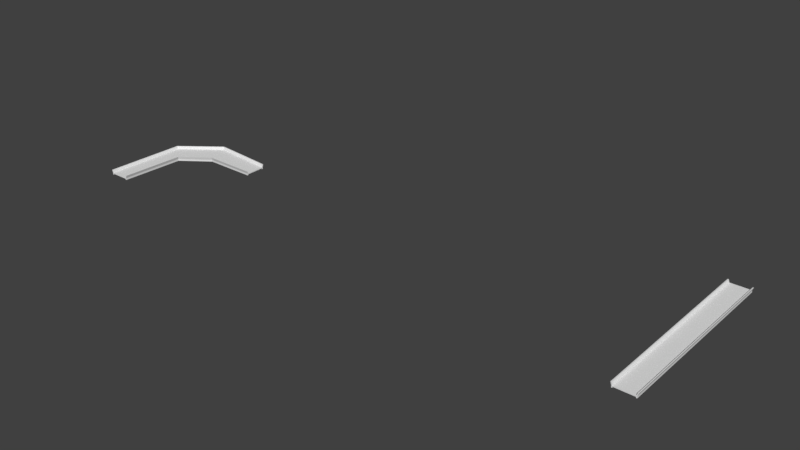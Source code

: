 # Source: Tracks.blend  (saved by Blender 2.79.0; exported with 4.5.12 LTS)
import bpy
from mathutils import Matrix  # noqa: F401  (used for matrix-valued properties, if any)

bpy.ops.wm.read_factory_settings(use_empty=True)
scene = bpy.context.scene
scene.name = 'Scene'

# ---- collections
col_collection_1 = bpy.data.collections.new('Collection 1'); scene.collection.children.link(col_collection_1)

# ---- world
world_world = bpy.data.worlds.new('World'); scene.world = world_world
world_world.color = (0.05088, 0.05088, 0.05088)
world_world.use_sun_shadow = False
world_world.sun_shadow_jitter_overblur = 0.0
world_world.cycles.sampling_method = 'MANUAL'

# ---- meshes
me_cube_000 = bpy.data.meshes.new('Cube.000')
me_cube_000.from_pydata([(0.0, -10.0, -0.1), (0.0, -10.0, 0.0), (0.0, 10.0, -0.1), (0.0, 10.0, 0.0), (1.0, -10.0, -0.1), (1.0, -10.0, 0.0), (1.0, 10.0, -0.1), (1.0, 10.0, 0.0), (1.1, 10.0, 0.0), (1.1, 10.0, -0.1), (1.1, -10.0, -0.1), (1.1, -10.0, 0.0), (1.1, 10.0, 0.3), (1.1, -10.0, 0.3), (1.2, 10.0, 0.3), (1.2, -10.0, 0.3), (1.0, -10.0, -0.2), (1.0, 10.0, -0.2), (1.1, -10.0, -0.2), (1.1, 10.0, -0.2)], [], [(9, 8, 11, 10), (2, 3, 7, 6), (5, 4, 10, 11), (4, 5, 1, 0), (2, 6, 4, 0), (7, 3, 1, 5), (9, 10, 18, 19), (11, 8, 14, 15), (6, 7, 8, 9), (12, 13, 15, 14), (7, 5, 13, 12), (8, 7, 12, 14), (5, 11, 15, 13), (16, 17, 19, 18), (4, 6, 17, 16), (6, 9, 19, 17), (10, 4, 16, 18)])
_uv = me_cube_000.uv_layers.new(name='UVMap')
_uv.uv.foreach_set('vector', [0.7722, 0.625, 0.7404, 0.625, 0.7404, 3.725e-08, 0.7722, 1.863e-08, 0.2886, 1.0, 0.2565, 1.0, 0.2565, 0.6875, 0.2886, 0.6875, 0.09619, 0.9375, 0.1283, 0.9375, 0.1283, 0.9687, 0.09619, 0.9687, 0.1283, 0.9375, 0.09619, 0.9375, 0.09619, 0.625, 0.1283, 0.625, 0.6413, 0.625, 0.3206, 0.625, 0.3206, 3.725e-08, 0.6413, 0.0, 0.0, 3.725e-08, 0.3206, 0.0, 0.3206, 0.625, 3.822e-08, 0.625, 0.7722, 0.625, 0.7722, 1.863e-08, 0.8041, 0.0, 0.8041, 0.625, 0.7404, 3.725e-08, 0.7404, 0.625, 0.6413, 0.625, 0.6413, 7.451e-08, 0.2886, 0.6875, 0.2565, 0.6875, 0.2565, 0.6562, 0.2886, 0.6562, 0.9363, 0.625, 0.9363, 0.0, 0.9683, 0.0, 0.9683, 0.625, 0.9042, 0.0, 0.9042, 0.625, 0.8041, 0.625, 0.8041, 1.863e-08, 0.2565, 0.6562, 0.2565, 0.6875, 0.1603, 0.6562, 0.1603, 0.625, 0.09619, 0.9375, 0.09619, 0.9687, 0.0, 1.0, 0.0, 0.9687, 0.9042, 0.625, 0.9042, 0.0, 0.9363, 0.0, 0.9363, 0.625, 0.9683, 0.625, 0.9683, 0.0, 1.0, 0.0, 1.0, 0.625, 0.2886, 0.6875, 0.2886, 0.6562, 0.3206, 0.6562, 0.3206, 0.6875, 0.1283, 0.9687, 0.1283, 0.9375, 0.1603, 0.9375, 0.1603, 0.9687])
me_cube_000.use_remesh_preserve_volume = False
me_cube_000.use_remesh_preserve_attributes = False
me_cube_000.use_mirror_vertex_groups = False
me_cube_000.update()
me_cube_003 = bpy.data.meshes.new('Cube.003')
me_cube_003.from_pydata([(1.0, -10.0, -0.1), (1.0, -10.0, 0.0), (10.01, -0.998, -0.1), (10.0, -0.998, 0.0), (10.01, -1.098, 0.0), (10.01, -1.098, -0.1), (1.1, -10.0, -0.1), (1.1, -10.0, 0.0), (10.0, -1.098, 0.3), (1.1, -10.0, 0.3), (10.0, -1.198, 0.3), (1.2, -10.0, 0.3), (1.0, -10.0, -0.2), (10.01, -0.998, -0.2), (1.1, -10.0, -0.2), (10.01, -1.098, -0.2), (1.354, -3.196, -0.1), (1.354, -3.196, 5.577e-09), (1.441, -3.245, -0.1), (1.441, -3.245, 5.577e-09), (1.441, -3.245, 0.3), (1.528, -3.294, 0.3), (1.354, -3.196, -0.2), (1.441, -3.245, -0.2), (4.384, -0.9713, -0.1), (4.422, -1.064, -0.1), (4.384, -0.9713, -0.2), (4.422, -1.064, -0.2), (4.384, -0.9713, 1.08e-07), (4.422, -1.064, 1.08e-07), (4.422, -1.064, 0.3), (4.459, -1.157, 0.3), (0.0, -10.0, -0.1), (0.0, -10.0, 0.0), (10.01, 0.001984, -0.1), (10.0, 0.001984, 0.0), (-1.0, -10.0, -0.1), (-1.0, -10.0, 0.0), (10.01, 1.002, -0.1), (10.0, 1.002, 0.0), (10.01, 1.102, 0.0), (10.01, 1.102, -0.1), (-1.1, -10.0, -0.1), (-1.1, -10.0, 0.0), (10.0, 1.102, 0.3), (-1.1, -10.0, 0.3), (10.0, 1.202, 0.3), (-1.2, -10.0, 0.3), (-1.0, -10.0, -0.2), (10.01, 1.002, -0.2), (-1.1, -10.0, -0.2), (10.01, 1.102, -0.2), (0.3497, -2.315, -0.1), (0.3497, -2.315, 1.014e-08), (-0.7272, -1.506, -0.1), (-0.7272, -1.506, 1.724e-08), (-0.8145, -1.457, -0.1), (-0.8145, -1.457, 1.724e-08), (-0.8145, -1.457, 0.3), (-0.9018, -1.409, 0.3), (-0.7272, -1.506, -0.2), (-0.8145, -1.457, -0.2), (3.882, 0.3505, 1.126e-07), (3.306, 1.599, -0.1), (3.269, 1.692, -0.1), (3.306, 1.599, -0.2), (3.269, 1.692, -0.2), (3.882, 0.3505, -0.1), (3.306, 1.599, 1.197e-07), (3.269, 1.692, 1.197e-07), (3.269, 1.692, 0.3), (3.232, 1.785, 0.3)], [], [(18, 19, 7, 6), (34, 35, 3, 2), (1, 0, 6, 7), (0, 1, 33, 32), (52, 16, 0, 32), (17, 53, 33, 1), (18, 6, 14, 23), (29, 4, 10, 31), (2, 3, 4, 5), (20, 9, 11, 21), (17, 1, 9, 20), (4, 3, 8, 10), (1, 7, 11, 9), (26, 13, 15, 27), (24, 2, 13, 26), (2, 5, 15, 13), (6, 0, 12, 14), (0, 16, 22, 12), (12, 22, 23, 14), (28, 17, 20, 30), (30, 20, 21, 31), (7, 19, 21, 11), (25, 18, 23, 27), (28, 62, 53, 17), (67, 24, 16, 52), (25, 29, 19, 18), (5, 4, 29, 25), (34, 2, 24, 67), (3, 35, 62, 28), (5, 25, 27, 15), (8, 30, 31, 10), (3, 28, 30, 8), (16, 24, 26, 22), (22, 26, 27, 23), (19, 29, 31, 21), (56, 42, 43, 57), (34, 38, 39, 35), (37, 43, 42, 36), (36, 32, 33, 37), (52, 32, 36, 54), (55, 37, 33, 53), (56, 61, 50, 42), (69, 71, 46, 40), (38, 41, 40, 39), (58, 59, 47, 45), (55, 58, 45, 37), (40, 46, 44, 39), (37, 45, 47, 43), (65, 66, 51, 49), (63, 65, 49, 38), (38, 49, 51, 41), (42, 50, 48, 36), (36, 48, 60, 54), (48, 50, 61, 60), (68, 70, 58, 55), (70, 71, 59, 58), (43, 47, 59, 57), (64, 66, 61, 56), (68, 55, 53, 62), (67, 52, 54, 63), (64, 56, 57, 69), (41, 64, 69, 40), (34, 67, 63, 38), (39, 68, 62, 35), (41, 51, 66, 64), (44, 46, 71, 70), (39, 44, 70, 68), (54, 60, 65, 63), (60, 61, 66, 65), (57, 59, 71, 69)])
_uv = me_cube_003.uv_layers.new(name='UVMap')
_uv.uv.foreach_set('vector', [0.7722, 0.3125, 0.7404, 0.3125, 0.7404, 3.725e-08, 0.7722, 1.863e-08, 0.2886, 1.0, 0.2565, 1.0, 0.2565, 0.6875, 0.2886, 0.6875, 0.09619, 0.9375, 0.1283, 0.9375, 0.1283, 0.9687, 0.09619, 0.9687, 0.1283, 0.9375, 0.09619, 0.9375, 0.09619, 0.625, 0.1283, 0.625, 0.6413, 0.3125, 0.3206, 0.3125, 0.3206, 3.725e-08, 0.6413, 0.0, 1.911e-08, 0.3125, 0.3206, 0.3125, 0.3206, 0.625, 3.822e-08, 0.625, 0.7722, 0.3125, 0.7722, 1.863e-08, 0.8041, 0.0, 0.8041, 0.3125, 0.7404, 0.4687, 0.7404, 0.625, 0.6413, 0.625, 0.6413, 0.4687, 0.2886, 0.6875, 0.2565, 0.6875, 0.2565, 0.6562, 0.2886, 0.6562, 0.9363, 0.3125, 0.9363, 0.0, 0.9683, 0.0, 0.9683, 0.3125, 0.9042, 0.3125, 0.9042, 0.625, 0.8041, 0.625, 0.8041, 0.3125, 0.2565, 0.6562, 0.2565, 0.6875, 0.1603, 0.6562, 0.1603, 0.625, 0.09619, 0.9375, 0.09619, 0.9687, 0.0, 1.0, 0.0, 0.9687, 0.9042, 0.1562, 0.9042, 0.0, 0.9363, 0.0, 0.9363, 0.1562, 0.9683, 0.1562, 0.9683, 0.0, 1.0, 0.0, 1.0, 0.1562, 0.2886, 0.6875, 0.2886, 0.6562, 0.3206, 0.6562, 0.3206, 0.6875, 0.1283, 0.9687, 0.1283, 0.9375, 0.1603, 0.9375, 0.1603, 0.9687, 0.9683, 0.625, 0.9683, 0.3125, 1.0, 0.3125, 1.0, 0.625, 0.9042, 0.625, 0.9042, 0.3125, 0.9363, 0.3125, 0.9363, 0.625, 0.9042, 0.1562, 0.9042, 0.3125, 0.8041, 0.3125, 0.8041, 0.1562, 0.9363, 0.4687, 0.9363, 0.3125, 0.9683, 0.3125, 0.9683, 0.4687, 0.7404, 3.725e-08, 0.7404, 0.3125, 0.6413, 0.3125, 0.6413, 7.451e-08, 0.7722, 0.4687, 0.7722, 0.3125, 0.8041, 0.3125, 0.8041, 0.4687, 9.556e-09, 0.1563, 0.3206, 0.1562, 0.3206, 0.3125, 1.911e-08, 0.3125, 0.6413, 0.4687, 0.3206, 0.4687, 0.3206, 0.3125, 0.6413, 0.3125, 0.7722, 0.4687, 0.7404, 0.4687, 0.7404, 0.3125, 0.7722, 0.3125, 0.7722, 0.625, 0.7404, 0.625, 0.7404, 0.4687, 0.7722, 0.4687, 0.6413, 0.625, 0.3206, 0.625, 0.3206, 0.4687, 0.6413, 0.4687, 0.0, 3.725e-08, 0.3206, 0.0, 0.3206, 0.1562, 9.556e-09, 0.1563, 0.7722, 0.625, 0.7722, 0.4687, 0.8041, 0.4687, 0.8041, 0.625, 0.9363, 0.625, 0.9363, 0.4687, 0.9683, 0.4687, 0.9683, 0.625, 0.9042, 0.0, 0.9042, 0.1562, 0.8041, 0.1562, 0.8041, 1.863e-08, 0.9683, 0.3125, 0.9683, 0.1562, 1.0, 0.1562, 1.0, 0.3125, 0.9042, 0.3125, 0.9042, 0.1562, 0.9363, 0.1562, 0.9363, 0.3125, 0.7404, 0.3125, 0.7404, 0.4687, 0.6413, 0.4687, 0.6413, 0.3125, 0.7722, 0.3125, 0.7722, 1.863e-08, 0.7404, 3.725e-08, 0.7404, 0.3125, 0.2886, 1.0, 0.2886, 0.6875, 0.2565, 0.6875, 0.2565, 1.0, 0.09619, 0.9375, 0.09619, 0.9687, 0.1283, 0.9687, 0.1283, 0.9375, 0.1283, 0.9375, 0.1283, 0.625, 0.09619, 0.625, 0.09619, 0.9375, 0.6413, 0.3125, 0.6413, 0.0, 0.3206, 3.725e-08, 0.3206, 0.3125, 1.911e-08, 0.3125, 3.822e-08, 0.625, 0.3206, 0.625, 0.3206, 0.3125, 0.7722, 0.3125, 0.8041, 0.3125, 0.8041, 0.0, 0.7722, 1.863e-08, 0.7404, 0.4687, 0.6413, 0.4687, 0.6413, 0.625, 0.7404, 0.625, 0.2886, 0.6875, 0.2886, 0.6562, 0.2565, 0.6562, 0.2565, 0.6875, 0.9363, 0.3125, 0.9683, 0.3125, 0.9683, 0.0, 0.9363, 0.0, 0.9042, 0.3125, 0.8041, 0.3125, 0.8041, 0.625, 0.9042, 0.625, 0.2565, 0.6562, 0.1603, 0.625, 0.1603, 0.6562, 0.2565, 0.6875, 0.09619, 0.9375, 0.0, 0.9687, 0.0, 1.0, 0.09619, 0.9687, 0.9042, 0.1562, 0.9363, 0.1562, 0.9363, 0.0, 0.9042, 0.0, 0.9683, 0.1562, 1.0, 0.1562, 1.0, 0.0, 0.9683, 0.0, 0.2886, 0.6875, 0.3206, 0.6875, 0.3206, 0.6562, 0.2886, 0.6562, 0.1283, 0.9687, 0.1603, 0.9687, 0.1603, 0.9375, 0.1283, 0.9375, 0.9683, 0.625, 1.0, 0.625, 1.0, 0.3125, 0.9683, 0.3125, 0.9042, 0.625, 0.9363, 0.625, 0.9363, 0.3125, 0.9042, 0.3125, 0.9042, 0.1562, 0.8041, 0.1562, 0.8041, 0.3125, 0.9042, 0.3125, 0.9363, 0.4687, 0.9683, 0.4687, 0.9683, 0.3125, 0.9363, 0.3125, 0.7404, 3.725e-08, 0.6413, 7.451e-08, 0.6413, 0.3125, 0.7404, 0.3125, 0.7722, 0.4687, 0.8041, 0.4687, 0.8041, 0.3125, 0.7722, 0.3125, 9.556e-09, 0.1563, 1.911e-08, 0.3125, 0.3206, 0.3125, 0.3206, 0.1562, 0.6413, 0.4687, 0.6413, 0.3125, 0.3206, 0.3125, 0.3206, 0.4687, 0.7722, 0.4687, 0.7722, 0.3125, 0.7404, 0.3125, 0.7404, 0.4687, 0.7722, 0.625, 0.7722, 0.4687, 0.7404, 0.4687, 0.7404, 0.625, 0.6413, 0.625, 0.6413, 0.4687, 0.3206, 0.4687, 0.3206, 0.625, 0.0, 3.725e-08, 9.556e-09, 0.1563, 0.3206, 0.1562, 0.3206, 0.0, 0.7722, 0.625, 0.8041, 0.625, 0.8041, 0.4687, 0.7722, 0.4687, 0.9363, 0.625, 0.9683, 0.625, 0.9683, 0.4687, 0.9363, 0.4687, 0.9042, 0.0, 0.8041, 1.863e-08, 0.8041, 0.1562, 0.9042, 0.1562, 0.9683, 0.3125, 1.0, 0.3125, 1.0, 0.1562, 0.9683, 0.1562, 0.9042, 0.3125, 0.9363, 0.3125, 0.9363, 0.1562, 0.9042, 0.1562, 0.7404, 0.3125, 0.6413, 0.3125, 0.6413, 0.4687, 0.7404, 0.4687])
me_cube_003.use_remesh_preserve_volume = False
me_cube_003.use_remesh_preserve_attributes = False
me_cube_003.use_mirror_vertex_groups = False
me_cube_003.update()

# ---- objects
ob_track_base = bpy.data.objects.new('Track_Base', me_cube_000)
ob_track_l = bpy.data.objects.new('Track_L', me_cube_003)

# ---- transforms, parenting, visibility, modifiers, constraints
ob_track_base.location = (60.0, 0.0, 0.0)
ob_track_base.lineart.crease_threshold = 0.0
_m = ob_track_base.modifiers.new('Mirror', 'MIRROR')
ob_track_l.location = (0.0, 0.0, 0.0)
ob_track_l.lineart.crease_threshold = 0.0

# ---- collection membership
col_collection_1.objects.link(ob_track_base)
col_collection_1.objects.link(ob_track_l)

# ---- scene / render settings (as saved in the file)
scene.frame_start = 1; scene.frame_end = 250; scene.frame_set(1)
scene.render.engine = 'BLENDER_EEVEE_NEXT'
scene.render.resolution_percentage = 50
scene.render.dither_intensity = 0.0
scene.cycles.use_denoising = False
scene.cycles.samples = 128
scene.cycles.sampling_pattern = 'TABULATED_SOBOL'
scene.cycles.use_adaptive_sampling = False
scene.cycles.use_light_tree = False
scene.cycles.blur_glossy = 0.0
scene.cycles.sample_clamp_indirect = 0.0
scene.view_settings.view_transform = 'Standard'
bpy.context.view_layer.update()

# ---- added for rendering (the .blend has no active camera and no usable light): camera, sun
cam_auto = bpy.data.cameras.new('AutoCamera')
cam_auto.lens = 50.0
cam_auto.sensor_width = 36.0
cam_auto.clip_end = 1064.03
ob_auto_camera = bpy.data.objects.new('AutoCamera', cam_auto)
scene.collection.objects.link(ob_auto_camera)
ob_auto_camera.location = (90.6288, -72.7545, 48.553)
ob_auto_camera.rotation_euler = (1.09748, -7.21219e-08, 0.694738)
scene.camera = ob_auto_camera
light_auto_sun = bpy.data.lights.new('AutoSun', 'SUN')
light_auto_sun.energy = 3.0
light_auto_sun.angle = 0.0523599
ob_auto_sun = bpy.data.objects.new('AutoSun', light_auto_sun)
scene.collection.objects.link(ob_auto_sun)
ob_auto_sun.rotation_euler = (0.872665, 0.174533, 0.523599)
bpy.context.view_layer.update()
